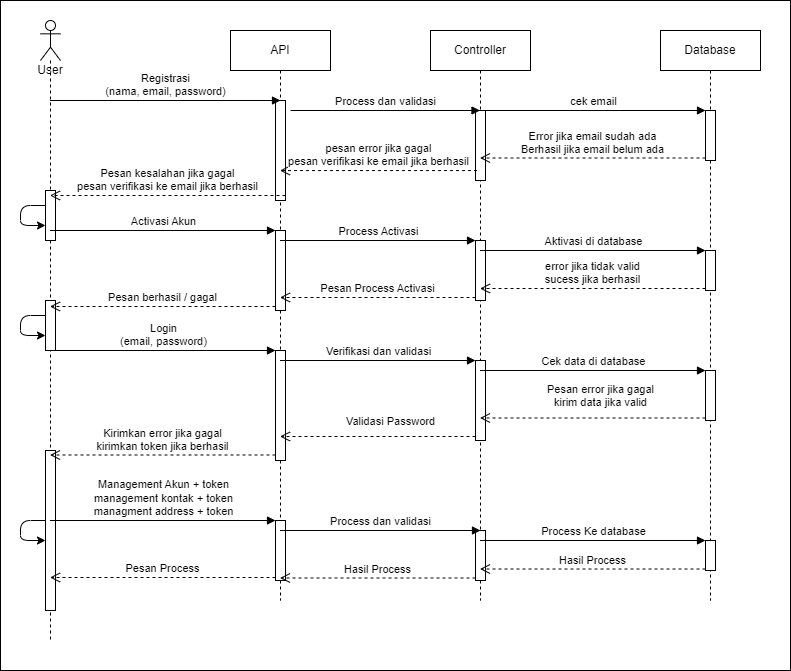

The diagram above was exported from draw.io. Its source (the exported page's mxGraphModel, read from the mxfile embedded in the PNG):
<mxGraphModel dx="861" dy="652" grid="0" gridSize="10" guides="1" tooltips="1" connect="1" arrows="1" fold="1" page="1" pageScale="1" pageWidth="850" pageHeight="1100" math="0" shadow="0">
  <root>
    <mxCell id="0" />
    <mxCell id="1" parent="0" />
    <mxCell id="54" value="" style="rounded=0;whiteSpace=wrap;html=1;" parent="1" vertex="1">
      <mxGeometry x="30" y="20" width="790" height="670" as="geometry" />
    </mxCell>
    <mxCell id="2" value="User&lt;br&gt;" style="shape=umlLifeline;participant=umlActor;perimeter=lifelinePerimeter;whiteSpace=wrap;html=1;container=1;collapsible=0;recursiveResize=0;verticalAlign=top;spacingTop=36;outlineConnect=0;" parent="1" vertex="1">
      <mxGeometry x="70" y="40" width="20" height="620" as="geometry" />
    </mxCell>
    <mxCell id="19" value="" style="html=1;points=[];perimeter=orthogonalPerimeter;" parent="2" vertex="1">
      <mxGeometry x="5" y="170" width="10" height="50" as="geometry" />
    </mxCell>
    <mxCell id="21" style="edgeStyle=none;html=1;" parent="2" source="19" target="19" edge="1">
      <mxGeometry relative="1" as="geometry">
        <Array as="points">
          <mxPoint x="-20" y="190" />
        </Array>
      </mxGeometry>
    </mxCell>
    <mxCell id="31" value="" style="html=1;points=[];perimeter=orthogonalPerimeter;" parent="2" vertex="1">
      <mxGeometry x="5" y="280" width="10" height="50" as="geometry" />
    </mxCell>
    <mxCell id="32" style="edgeStyle=none;html=1;" parent="2" source="31" target="31" edge="1">
      <mxGeometry relative="1" as="geometry">
        <Array as="points">
          <mxPoint x="-20" y="315" />
        </Array>
      </mxGeometry>
    </mxCell>
    <mxCell id="42" value="" style="html=1;points=[];perimeter=orthogonalPerimeter;" parent="2" vertex="1">
      <mxGeometry x="5" y="430" width="10" height="160" as="geometry" />
    </mxCell>
    <mxCell id="56" style="edgeStyle=none;html=1;" parent="2" source="42" target="42" edge="1">
      <mxGeometry relative="1" as="geometry">
        <Array as="points">
          <mxPoint x="-20" y="510" />
        </Array>
      </mxGeometry>
    </mxCell>
    <mxCell id="3" value="API" style="shape=umlLifeline;perimeter=lifelinePerimeter;whiteSpace=wrap;html=1;container=1;collapsible=0;recursiveResize=0;outlineConnect=0;" parent="1" vertex="1">
      <mxGeometry x="260" y="50" width="100" height="570" as="geometry" />
    </mxCell>
    <mxCell id="10" value="" style="html=1;points=[];perimeter=orthogonalPerimeter;" parent="3" vertex="1">
      <mxGeometry x="45" y="70" width="10" height="100" as="geometry" />
    </mxCell>
    <mxCell id="22" value="" style="html=1;points=[];perimeter=orthogonalPerimeter;" parent="3" vertex="1">
      <mxGeometry x="45" y="200" width="10" height="80" as="geometry" />
    </mxCell>
    <mxCell id="33" value="" style="html=1;points=[];perimeter=orthogonalPerimeter;" parent="3" vertex="1">
      <mxGeometry x="45" y="320" width="10" height="110" as="geometry" />
    </mxCell>
    <mxCell id="43" value="" style="html=1;points=[];perimeter=orthogonalPerimeter;" parent="3" vertex="1">
      <mxGeometry x="45" y="490" width="10" height="60" as="geometry" />
    </mxCell>
    <mxCell id="6" value="Controller" style="shape=umlLifeline;perimeter=lifelinePerimeter;whiteSpace=wrap;html=1;container=1;collapsible=0;recursiveResize=0;outlineConnect=0;" parent="1" vertex="1">
      <mxGeometry x="460" y="50" width="100" height="570" as="geometry" />
    </mxCell>
    <mxCell id="13" value="" style="html=1;points=[];perimeter=orthogonalPerimeter;" parent="6" vertex="1">
      <mxGeometry x="45" y="80" width="10" height="70" as="geometry" />
    </mxCell>
    <mxCell id="25" value="" style="html=1;points=[];perimeter=orthogonalPerimeter;" parent="6" vertex="1">
      <mxGeometry x="45" y="210" width="10" height="60" as="geometry" />
    </mxCell>
    <mxCell id="36" value="" style="html=1;points=[];perimeter=orthogonalPerimeter;" parent="6" vertex="1">
      <mxGeometry x="45" y="330" width="10" height="80" as="geometry" />
    </mxCell>
    <mxCell id="46" value="" style="html=1;points=[];perimeter=orthogonalPerimeter;" parent="6" vertex="1">
      <mxGeometry x="45" y="500" width="10" height="50" as="geometry" />
    </mxCell>
    <mxCell id="9" value="Database" style="shape=umlLifeline;perimeter=lifelinePerimeter;whiteSpace=wrap;html=1;container=1;collapsible=0;recursiveResize=0;outlineConnect=0;" parent="1" vertex="1">
      <mxGeometry x="690" y="50" width="100" height="570" as="geometry" />
    </mxCell>
    <mxCell id="16" value="" style="html=1;points=[];perimeter=orthogonalPerimeter;" parent="9" vertex="1">
      <mxGeometry x="45" y="80" width="10" height="50" as="geometry" />
    </mxCell>
    <mxCell id="28" value="" style="html=1;points=[];perimeter=orthogonalPerimeter;" parent="9" vertex="1">
      <mxGeometry x="45" y="220" width="10" height="40" as="geometry" />
    </mxCell>
    <mxCell id="39" value="" style="html=1;points=[];perimeter=orthogonalPerimeter;" parent="9" vertex="1">
      <mxGeometry x="45" y="340" width="10" height="50" as="geometry" />
    </mxCell>
    <mxCell id="49" value="" style="html=1;points=[];perimeter=orthogonalPerimeter;" parent="9" vertex="1">
      <mxGeometry x="45" y="510" width="10" height="30" as="geometry" />
    </mxCell>
    <mxCell id="11" value="Registrasi&lt;br&gt;(nama, email, password)" style="html=1;verticalAlign=bottom;endArrow=block;" parent="1" source="2" edge="1">
      <mxGeometry relative="1" as="geometry">
        <mxPoint x="590" y="310" as="sourcePoint" />
        <mxPoint x="310" y="120" as="targetPoint" />
      </mxGeometry>
    </mxCell>
    <mxCell id="12" value="Pesan kesalahan jika gagal&lt;br&gt;pesan verifikasi ke email jika berhasil" style="html=1;verticalAlign=bottom;endArrow=open;dashed=1;endSize=8;exitX=1;exitY=0.95;" parent="1" source="10" target="2" edge="1">
      <mxGeometry relative="1" as="geometry">
        <mxPoint x="590" y="367" as="targetPoint" />
      </mxGeometry>
    </mxCell>
    <mxCell id="14" value="Process dan validasi" style="html=1;verticalAlign=bottom;endArrow=block;" parent="1" target="6" edge="1">
      <mxGeometry relative="1" as="geometry">
        <mxPoint x="320" y="130" as="sourcePoint" />
        <mxPoint x="470" y="130" as="targetPoint" />
      </mxGeometry>
    </mxCell>
    <mxCell id="15" value="pesan error jika gagal&lt;br&gt;pesan verifikasi ke email jika berhasil" style="html=1;verticalAlign=bottom;endArrow=open;dashed=1;endSize=8;exitX=0.151;exitY=0.858;exitDx=0;exitDy=0;exitPerimeter=0;" parent="1" source="13" target="3" edge="1">
      <mxGeometry relative="1" as="geometry">
        <mxPoint x="320" y="199.5" as="targetPoint" />
        <mxPoint x="470" y="200" as="sourcePoint" />
      </mxGeometry>
    </mxCell>
    <mxCell id="17" value="cek email" style="html=1;verticalAlign=bottom;endArrow=block;entryX=0;entryY=0;" parent="1" source="6" target="16" edge="1">
      <mxGeometry relative="1" as="geometry">
        <mxPoint x="600" y="120" as="sourcePoint" />
      </mxGeometry>
    </mxCell>
    <mxCell id="18" value="Error jika email sudah ada&lt;br&gt;Berhasil jika email belum ada" style="html=1;verticalAlign=bottom;endArrow=open;dashed=1;endSize=8;exitX=0;exitY=0.95;" parent="1" source="16" target="6" edge="1">
      <mxGeometry relative="1" as="geometry">
        <mxPoint x="520" y="206" as="targetPoint" />
      </mxGeometry>
    </mxCell>
    <mxCell id="23" value="Activasi Akun" style="html=1;verticalAlign=bottom;endArrow=block;entryX=0;entryY=0;" parent="1" source="2" target="22" edge="1">
      <mxGeometry x="0.0022" relative="1" as="geometry">
        <mxPoint x="235" y="240" as="sourcePoint" />
        <mxPoint as="offset" />
      </mxGeometry>
    </mxCell>
    <mxCell id="26" value="Process Activasi" style="html=1;verticalAlign=bottom;endArrow=block;entryX=0;entryY=0;" parent="1" source="3" target="25" edge="1">
      <mxGeometry relative="1" as="geometry">
        <mxPoint x="435" y="250" as="sourcePoint" />
      </mxGeometry>
    </mxCell>
    <mxCell id="29" value="Aktivasi di database" style="html=1;verticalAlign=bottom;endArrow=block;entryX=0;entryY=0;" parent="1" source="6" target="28" edge="1">
      <mxGeometry relative="1" as="geometry">
        <mxPoint x="665" y="250" as="sourcePoint" />
      </mxGeometry>
    </mxCell>
    <mxCell id="30" value="error jika tidak valid&lt;br&gt;sucess jika berhasil" style="html=1;verticalAlign=bottom;endArrow=open;dashed=1;endSize=8;exitX=0;exitY=0.95;" parent="1" source="28" target="6" edge="1">
      <mxGeometry relative="1" as="geometry">
        <mxPoint x="665" y="326" as="targetPoint" />
      </mxGeometry>
    </mxCell>
    <mxCell id="27" value="Pesan Process Activasi" style="html=1;verticalAlign=bottom;endArrow=open;dashed=1;endSize=8;exitX=0;exitY=0.95;" parent="1" source="25" target="3" edge="1">
      <mxGeometry relative="1" as="geometry">
        <mxPoint x="435" y="326" as="targetPoint" />
      </mxGeometry>
    </mxCell>
    <mxCell id="24" value="Pesan berhasil / gagal" style="html=1;verticalAlign=bottom;endArrow=open;dashed=1;endSize=8;exitX=0;exitY=0.95;" parent="1" source="22" target="2" edge="1">
      <mxGeometry relative="1" as="geometry">
        <mxPoint x="235" y="316" as="targetPoint" />
      </mxGeometry>
    </mxCell>
    <mxCell id="34" value="Login&lt;br&gt;(email, password)" style="html=1;verticalAlign=bottom;endArrow=block;entryX=0;entryY=0;" parent="1" source="2" target="33" edge="1">
      <mxGeometry relative="1" as="geometry">
        <mxPoint x="235" y="360" as="sourcePoint" />
      </mxGeometry>
    </mxCell>
    <mxCell id="37" value="Verifikasi dan validasi" style="html=1;verticalAlign=bottom;endArrow=block;entryX=0;entryY=0;" parent="1" source="3" target="36" edge="1">
      <mxGeometry relative="1" as="geometry">
        <mxPoint x="435" y="380" as="sourcePoint" />
      </mxGeometry>
    </mxCell>
    <mxCell id="40" value="Cek data di database" style="html=1;verticalAlign=bottom;endArrow=block;entryX=0;entryY=0;" parent="1" source="6" target="39" edge="1">
      <mxGeometry relative="1" as="geometry">
        <mxPoint x="665" y="390" as="sourcePoint" />
      </mxGeometry>
    </mxCell>
    <mxCell id="41" value="Pesan error jika gagal&lt;br&gt;kirim data jika valid" style="html=1;verticalAlign=bottom;endArrow=open;dashed=1;endSize=8;exitX=0;exitY=0.95;" parent="1" source="39" target="6" edge="1">
      <mxGeometry x="-0.0687" y="-7" relative="1" as="geometry">
        <mxPoint x="630" y="470" as="targetPoint" />
        <mxPoint as="offset" />
      </mxGeometry>
    </mxCell>
    <mxCell id="38" value="Validasi Password" style="html=1;verticalAlign=bottom;endArrow=open;dashed=1;endSize=8;exitX=0;exitY=0.95;" parent="1" source="36" target="3" edge="1">
      <mxGeometry x="-0.1304" y="-6" relative="1" as="geometry">
        <mxPoint x="435" y="456" as="targetPoint" />
        <mxPoint as="offset" />
      </mxGeometry>
    </mxCell>
    <mxCell id="35" value="Kirimkan error jika gagal&lt;br&gt;kirimkan token jika berhasil" style="html=1;verticalAlign=bottom;endArrow=open;dashed=1;endSize=8;exitX=0;exitY=0.95;" parent="1" source="33" target="2" edge="1">
      <mxGeometry x="0.0022" relative="1" as="geometry">
        <mxPoint x="100" y="490" as="targetPoint" />
        <mxPoint as="offset" />
      </mxGeometry>
    </mxCell>
    <mxCell id="44" value="Management Akun + token&lt;br&gt;management kontak + token&lt;br&gt;managment address + token" style="html=1;verticalAlign=bottom;endArrow=block;entryX=0;entryY=0;" parent="1" source="2" target="43" edge="1">
      <mxGeometry relative="1" as="geometry">
        <mxPoint x="235" y="520" as="sourcePoint" />
      </mxGeometry>
    </mxCell>
    <mxCell id="47" value="Process dan validasi" style="html=1;verticalAlign=bottom;endArrow=block;entryX=0.5;entryY=0;entryDx=0;entryDy=0;entryPerimeter=0;" parent="1" source="3" target="46" edge="1">
      <mxGeometry relative="1" as="geometry">
        <mxPoint x="435" y="520" as="sourcePoint" />
      </mxGeometry>
    </mxCell>
    <mxCell id="50" value="Process Ke database" style="html=1;verticalAlign=bottom;endArrow=block;entryX=0;entryY=0;" parent="1" source="6" target="49" edge="1">
      <mxGeometry relative="1" as="geometry">
        <mxPoint x="665" y="540" as="sourcePoint" />
      </mxGeometry>
    </mxCell>
    <mxCell id="51" value="Hasil Process" style="html=1;verticalAlign=bottom;endArrow=open;dashed=1;endSize=8;exitX=0;exitY=0.95;" parent="1" source="49" target="6" edge="1">
      <mxGeometry relative="1" as="geometry">
        <mxPoint x="665" y="616" as="targetPoint" />
      </mxGeometry>
    </mxCell>
    <mxCell id="48" value="Hasil Process" style="html=1;verticalAlign=bottom;endArrow=open;dashed=1;endSize=8;exitX=0;exitY=0.95;" parent="1" source="46" target="3" edge="1">
      <mxGeometry x="0.0026" relative="1" as="geometry">
        <mxPoint x="435" y="596" as="targetPoint" />
        <mxPoint as="offset" />
      </mxGeometry>
    </mxCell>
    <mxCell id="45" value="Pesan Process" style="html=1;verticalAlign=bottom;endArrow=open;dashed=1;endSize=8;exitX=0;exitY=0.95;" parent="1" source="43" target="2" edge="1">
      <mxGeometry relative="1" as="geometry">
        <mxPoint x="235" y="596" as="targetPoint" />
      </mxGeometry>
    </mxCell>
  </root>
</mxGraphModel>